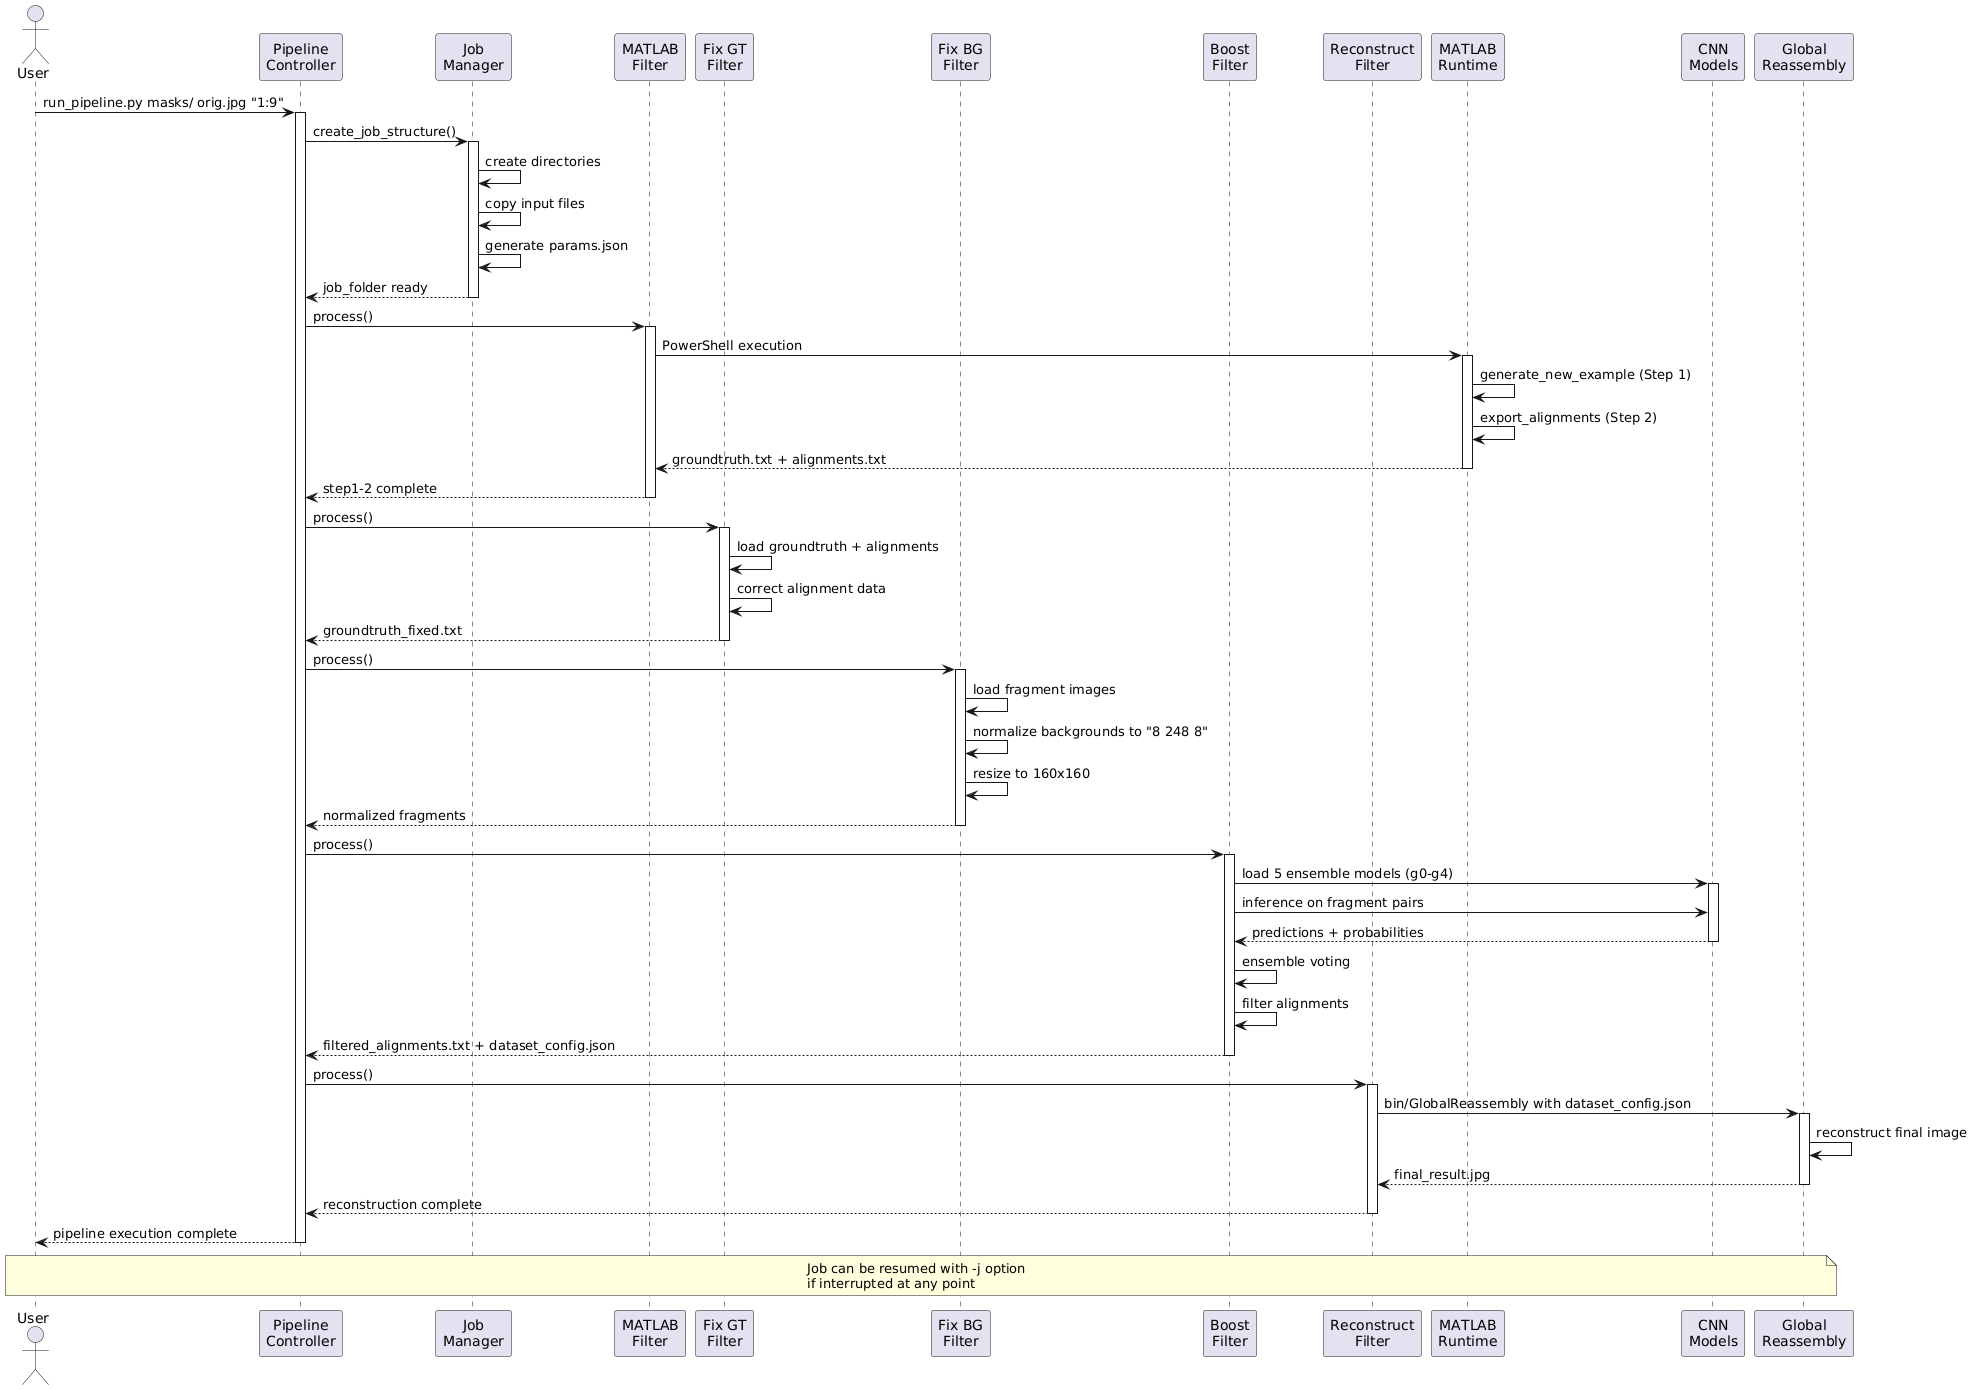

The diagram above was rendered by PlantUML. Its source (embedded in the PNG):
@startuml
actor User
participant "Pipeline\nController" as PC
participant "Job\nManager" as JM
participant "MATLAB\nFilter" as MF
participant "Fix GT\nFilter" as FGT
participant "Fix BG\nFilter" as FBG
participant "Boost\nFilter" as BF
participant "Reconstruct\nFilter" as RF
participant "MATLAB\nRuntime" as MR
participant "CNN\nModels" as CNN
participant "Global\nReassembly" as GR

User -> PC : run_pipeline.py masks/ orig.jpg "1:9"
activate PC

PC -> JM : create_job_structure()
activate JM
JM -> JM : create directories
JM -> JM : copy input files
JM -> JM : generate params.json
JM --> PC : job_folder ready
deactivate JM

PC -> MF : process()
activate MF
MF -> MR : PowerShell execution
activate MR
MR -> MR : generate_new_example (Step 1)
MR -> MR : export_alignments (Step 2)
MR --> MF : groundtruth.txt + alignments.txt
deactivate MR
MF --> PC : step1-2 complete
deactivate MF

PC -> FGT : process()
activate FGT
FGT -> FGT : load groundtruth + alignments
FGT -> FGT : correct alignment data
FGT --> PC : groundtruth_fixed.txt
deactivate FGT

PC -> FBG : process()
activate FBG
FBG -> FBG : load fragment images
FBG -> FBG : normalize backgrounds to "8 248 8"
FBG -> FBG : resize to 160x160
FBG --> PC : normalized fragments
deactivate FBG

PC -> BF : process()
activate BF
BF -> CNN : load 5 ensemble models (g0-g4)
activate CNN
BF -> CNN : inference on fragment pairs
CNN --> BF : predictions + probabilities
deactivate CNN
BF -> BF : ensemble voting
BF -> BF : filter alignments
BF --> PC : filtered_alignments.txt + dataset_config.json
deactivate BF

PC -> RF : process()
activate RF
RF -> GR : bin/GlobalReassembly with dataset_config.json
activate GR
GR -> GR : reconstruct final image
GR --> RF : final_result.jpg
deactivate GR
RF --> PC : reconstruction complete
deactivate RF

PC --> User : pipeline execution complete
deactivate PC

note over User, GR : Job can be resumed with -j option\nif interrupted at any point
@enduml